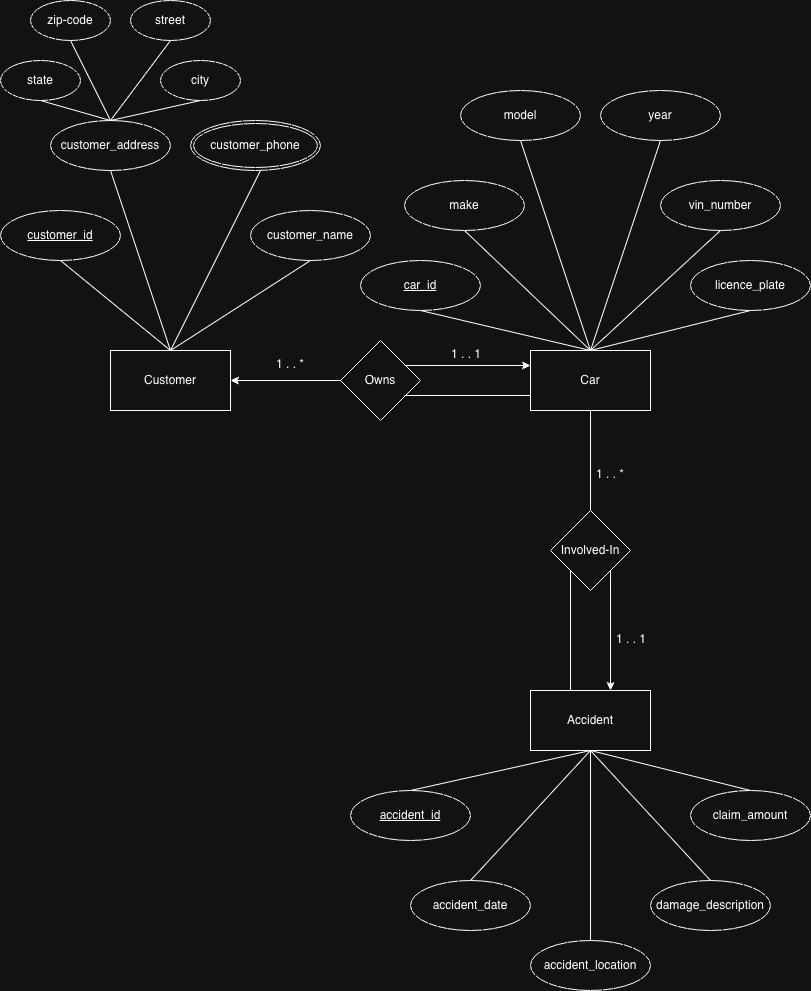

The diagram above was exported from draw.io. Its source (the exported page's mxGraphModel, read from the mxfile embedded in the PNG):
<mxGraphModel dx="706" dy="1769" grid="1" gridSize="10" guides="1" tooltips="1" connect="1" arrows="1" fold="1" page="1" pageScale="1" pageWidth="827" pageHeight="1169" math="0" shadow="0">
  <root>
    <mxCell id="0" />
    <mxCell id="1" parent="0" />
    <mxCell id="nUikNi6GTszvuFrTvope-1" parent="1" style="rounded=0;whiteSpace=wrap;html=1;" value="Customer" vertex="1">
      <mxGeometry height="60" width="120" x="120" y="280" as="geometry" />
    </mxCell>
    <mxCell id="nUikNi6GTszvuFrTvope-2" parent="1" style="rounded=0;whiteSpace=wrap;html=1;" value="Car" vertex="1">
      <mxGeometry height="60" width="120" x="540" y="280" as="geometry" />
    </mxCell>
    <mxCell id="nUikNi6GTszvuFrTvope-3" parent="1" style="rounded=0;whiteSpace=wrap;html=1;" value="Accident" vertex="1">
      <mxGeometry height="60" width="120" x="540" y="620" as="geometry" />
    </mxCell>
    <mxCell id="nUikNi6GTszvuFrTvope-4" parent="1" style="rhombus;whiteSpace=wrap;html=1;" value="Owns" vertex="1">
      <mxGeometry height="80" width="80" x="350" y="270" as="geometry" />
    </mxCell>
    <mxCell id="nUikNi6GTszvuFrTvope-5" parent="1" style="rhombus;whiteSpace=wrap;html=1;" value="Involved-In" vertex="1">
      <mxGeometry height="80" width="80" x="560" y="440" as="geometry" />
    </mxCell>
    <mxCell id="nUikNi6GTszvuFrTvope-6" parent="1" style="ellipse;whiteSpace=wrap;html=1;" value="&lt;u&gt;customer_id&lt;/u&gt;" vertex="1">
      <mxGeometry height="50" width="120" x="10" y="140" as="geometry" />
    </mxCell>
    <mxCell id="nUikNi6GTszvuFrTvope-7" parent="1" style="ellipse;whiteSpace=wrap;html=1;" value="customer_address" vertex="1">
      <mxGeometry height="50" width="120" x="60" y="50" as="geometry" />
    </mxCell>
    <mxCell id="nUikNi6GTszvuFrTvope-9" parent="1" style="ellipse;whiteSpace=wrap;html=1;" value="customer_name" vertex="1">
      <mxGeometry height="50" width="120" x="260" y="140" as="geometry" />
    </mxCell>
    <mxCell id="nUikNi6GTszvuFrTvope-10" parent="1" style="ellipse;whiteSpace=wrap;html=1;" value="model" vertex="1">
      <mxGeometry height="50" width="120" x="470" y="20" as="geometry" />
    </mxCell>
    <mxCell id="nUikNi6GTszvuFrTvope-11" parent="1" style="ellipse;whiteSpace=wrap;html=1;" value="make" vertex="1">
      <mxGeometry height="50" width="120" x="414" y="110" as="geometry" />
    </mxCell>
    <mxCell id="nUikNi6GTszvuFrTvope-12" parent="1" style="ellipse;whiteSpace=wrap;html=1;" value="&lt;u&gt;car_id&lt;/u&gt;" vertex="1">
      <mxGeometry height="50" width="120" x="370" y="190" as="geometry" />
    </mxCell>
    <mxCell id="nUikNi6GTszvuFrTvope-13" parent="1" style="ellipse;whiteSpace=wrap;html=1;" value="year" vertex="1">
      <mxGeometry height="50" width="120" x="610" y="20" as="geometry" />
    </mxCell>
    <mxCell id="nUikNi6GTszvuFrTvope-14" parent="1" style="ellipse;whiteSpace=wrap;html=1;" value="vin_number" vertex="1">
      <mxGeometry height="50" width="120" x="670" y="110" as="geometry" />
    </mxCell>
    <mxCell id="nUikNi6GTszvuFrTvope-15" parent="1" style="ellipse;whiteSpace=wrap;html=1;" value="licence_plate" vertex="1">
      <mxGeometry height="50" width="120" x="700" y="190" as="geometry" />
    </mxCell>
    <mxCell id="nUikNi6GTszvuFrTvope-16" parent="1" style="ellipse;whiteSpace=wrap;html=1;" value="accident_location" vertex="1">
      <mxGeometry height="50" width="120" x="540" y="870" as="geometry" />
    </mxCell>
    <mxCell id="nUikNi6GTszvuFrTvope-17" parent="1" style="ellipse;whiteSpace=wrap;html=1;" value="&lt;u&gt;accident_id&lt;/u&gt;" vertex="1">
      <mxGeometry height="50" width="120" x="360" y="720" as="geometry" />
    </mxCell>
    <mxCell id="nUikNi6GTszvuFrTvope-18" parent="1" style="ellipse;whiteSpace=wrap;html=1;" value="claim_amount" vertex="1">
      <mxGeometry height="50" width="120" x="700" y="720" as="geometry" />
    </mxCell>
    <mxCell id="nUikNi6GTszvuFrTvope-19" parent="1" style="ellipse;whiteSpace=wrap;html=1;" value="accident_date" vertex="1">
      <mxGeometry height="50" width="120" x="420" y="810" as="geometry" />
    </mxCell>
    <mxCell id="nUikNi6GTszvuFrTvope-20" parent="1" style="ellipse;whiteSpace=wrap;html=1;" value="damage_description" vertex="1">
      <mxGeometry height="50" width="120" x="660" y="810" as="geometry" />
    </mxCell>
    <mxCell id="nUikNi6GTszvuFrTvope-21" edge="1" parent="1" style="endArrow=none;html=1;rounded=0;entryX=0.5;entryY=1;entryDx=0;entryDy=0;" target="nUikNi6GTszvuFrTvope-3" value="">
      <mxGeometry height="50" relative="1" width="50" as="geometry">
        <mxPoint x="420" y="720" as="sourcePoint" />
        <mxPoint x="470" y="670" as="targetPoint" />
      </mxGeometry>
    </mxCell>
    <mxCell id="nUikNi6GTszvuFrTvope-22" edge="1" parent="1" source="nUikNi6GTszvuFrTvope-18" style="endArrow=none;html=1;rounded=0;exitX=0.5;exitY=0;exitDx=0;exitDy=0;" value="">
      <mxGeometry height="50" relative="1" width="50" as="geometry">
        <mxPoint x="610" y="740" as="sourcePoint" />
        <mxPoint x="600" y="680" as="targetPoint" />
      </mxGeometry>
    </mxCell>
    <mxCell id="nUikNi6GTszvuFrTvope-23" edge="1" parent="1" source="nUikNi6GTszvuFrTvope-19" style="endArrow=none;html=1;rounded=0;exitX=0.5;exitY=0;exitDx=0;exitDy=0;" value="">
      <mxGeometry height="50" relative="1" width="50" as="geometry">
        <mxPoint x="550" y="730" as="sourcePoint" />
        <mxPoint x="600" y="680" as="targetPoint" />
      </mxGeometry>
    </mxCell>
    <mxCell id="nUikNi6GTszvuFrTvope-24" edge="1" parent="1" source="nUikNi6GTszvuFrTvope-20" style="endArrow=none;html=1;rounded=0;exitX=0.5;exitY=0;exitDx=0;exitDy=0;" value="">
      <mxGeometry height="50" relative="1" width="50" as="geometry">
        <mxPoint x="575" y="780" as="sourcePoint" />
        <mxPoint x="600" y="680" as="targetPoint" />
      </mxGeometry>
    </mxCell>
    <mxCell id="nUikNi6GTszvuFrTvope-25" edge="1" parent="1" source="nUikNi6GTszvuFrTvope-16" style="endArrow=none;html=1;rounded=0;exitX=0.5;exitY=0;exitDx=0;exitDy=0;" value="">
      <mxGeometry height="50" relative="1" width="50" as="geometry">
        <mxPoint x="560" y="760" as="sourcePoint" />
        <mxPoint x="600" y="680" as="targetPoint" />
      </mxGeometry>
    </mxCell>
    <mxCell id="nUikNi6GTszvuFrTvope-26" edge="1" parent="1" style="endArrow=classic;html=1;rounded=0;exitX=0.5;exitY=1;exitDx=0;exitDy=0;entryX=0.667;entryY=0;entryDx=0;entryDy=0;entryPerimeter=0;" target="nUikNi6GTszvuFrTvope-3" value="">
      <mxGeometry height="50" relative="1" width="50" as="geometry">
        <mxPoint x="620" y="500" as="sourcePoint" />
        <mxPoint x="620" y="600" as="targetPoint" />
      </mxGeometry>
    </mxCell>
    <mxCell id="nUikNi6GTszvuFrTvope-27" edge="1" parent="1" style="endArrow=none;html=1;rounded=0;entryX=0.5;entryY=1;entryDx=0;entryDy=0;" target="nUikNi6GTszvuFrTvope-2" value="">
      <mxGeometry height="50" relative="1" width="50" as="geometry">
        <mxPoint x="600" y="440" as="sourcePoint" />
        <mxPoint x="650" y="390" as="targetPoint" />
      </mxGeometry>
    </mxCell>
    <mxCell id="nUikNi6GTszvuFrTvope-28" parent="1" style="text;strokeColor=none;fillColor=none;spacingLeft=4;spacingRight=4;overflow=hidden;rotatable=0;points=[[0,0.5],[1,0.5]];portConstraint=eastwest;fontSize=12;whiteSpace=wrap;html=1;" value="1 . . 1" vertex="1">
      <mxGeometry height="30" width="50" x="620" y="554.5" as="geometry" />
    </mxCell>
    <mxCell id="nUikNi6GTszvuFrTvope-29" parent="1" style="text;strokeColor=none;fillColor=none;spacingLeft=4;spacingRight=4;overflow=hidden;rotatable=0;points=[[0,0.5],[1,0.5]];portConstraint=eastwest;fontSize=12;whiteSpace=wrap;html=1;" value="1 . . *" vertex="1">
      <mxGeometry height="30" width="50" x="600" y="390" as="geometry" />
    </mxCell>
    <mxCell id="nUikNi6GTszvuFrTvope-32" edge="1" parent="1" style="endArrow=none;html=1;rounded=0;entryX=0.5;entryY=1;entryDx=0;entryDy=0;" target="nUikNi6GTszvuFrTvope-12" value="">
      <mxGeometry height="50" relative="1" width="50" as="geometry">
        <mxPoint x="600" y="280" as="sourcePoint" />
        <mxPoint x="650" y="230" as="targetPoint" />
      </mxGeometry>
    </mxCell>
    <mxCell id="nUikNi6GTszvuFrTvope-33" edge="1" parent="1" style="endArrow=none;html=1;rounded=0;entryX=0.5;entryY=1;entryDx=0;entryDy=0;" target="nUikNi6GTszvuFrTvope-15" value="">
      <mxGeometry height="50" relative="1" width="50" as="geometry">
        <mxPoint x="600" y="280" as="sourcePoint" />
        <mxPoint x="650" y="230" as="targetPoint" />
      </mxGeometry>
    </mxCell>
    <mxCell id="nUikNi6GTszvuFrTvope-34" edge="1" parent="1" style="endArrow=none;html=1;rounded=0;entryX=0.5;entryY=1;entryDx=0;entryDy=0;" target="nUikNi6GTszvuFrTvope-14" value="">
      <mxGeometry height="50" relative="1" width="50" as="geometry">
        <mxPoint x="600" y="280" as="sourcePoint" />
        <mxPoint x="650" y="230" as="targetPoint" />
      </mxGeometry>
    </mxCell>
    <mxCell id="nUikNi6GTszvuFrTvope-35" edge="1" parent="1" style="endArrow=none;html=1;rounded=0;entryX=0.5;entryY=1;entryDx=0;entryDy=0;" target="nUikNi6GTszvuFrTvope-11" value="">
      <mxGeometry height="50" relative="1" width="50" as="geometry">
        <mxPoint x="600" y="280" as="sourcePoint" />
        <mxPoint x="640" y="200" as="targetPoint" />
      </mxGeometry>
    </mxCell>
    <mxCell id="nUikNi6GTszvuFrTvope-36" edge="1" parent="1" style="endArrow=none;html=1;rounded=0;entryX=0.5;entryY=1;entryDx=0;entryDy=0;" target="nUikNi6GTszvuFrTvope-13" value="">
      <mxGeometry height="50" relative="1" width="50" as="geometry">
        <mxPoint x="600" y="280" as="sourcePoint" />
        <mxPoint x="650" y="190" as="targetPoint" />
      </mxGeometry>
    </mxCell>
    <mxCell id="nUikNi6GTszvuFrTvope-38" edge="1" parent="1" style="endArrow=none;html=1;rounded=0;entryX=0.5;entryY=1;entryDx=0;entryDy=0;" target="nUikNi6GTszvuFrTvope-10" value="">
      <mxGeometry height="50" relative="1" width="50" as="geometry">
        <mxPoint x="600" y="280" as="sourcePoint" />
        <mxPoint x="635" y="50" as="targetPoint" />
      </mxGeometry>
    </mxCell>
    <mxCell id="nUikNi6GTszvuFrTvope-39" edge="1" parent="1" source="nUikNi6GTszvuFrTvope-1" style="endArrow=none;html=1;rounded=0;exitX=0.5;exitY=0;exitDx=0;exitDy=0;entryX=0.5;entryY=1;entryDx=0;entryDy=0;" target="nUikNi6GTszvuFrTvope-9" value="">
      <mxGeometry height="50" relative="1" width="50" as="geometry">
        <mxPoint x="200" y="260" as="sourcePoint" />
        <mxPoint x="300" y="260" as="targetPoint" />
      </mxGeometry>
    </mxCell>
    <mxCell id="nUikNi6GTszvuFrTvope-40" edge="1" parent="1" style="endArrow=classic;html=1;rounded=0;entryX=0;entryY=0.25;entryDx=0;entryDy=0;" target="nUikNi6GTszvuFrTvope-2" value="">
      <mxGeometry height="50" relative="1" width="50" as="geometry">
        <mxPoint x="414" y="295" as="sourcePoint" />
        <mxPoint x="524" y="294.5" as="targetPoint" />
      </mxGeometry>
    </mxCell>
    <mxCell id="nUikNi6GTszvuFrTvope-41" edge="1" parent="1" source="nUikNi6GTszvuFrTvope-4" style="endArrow=classic;html=1;rounded=0;entryX=1;entryY=0.5;entryDx=0;entryDy=0;" target="nUikNi6GTszvuFrTvope-1" value="">
      <mxGeometry height="50" relative="1" width="50" as="geometry">
        <mxPoint x="270" y="390" as="sourcePoint" />
        <mxPoint x="320" y="340" as="targetPoint" />
      </mxGeometry>
    </mxCell>
    <mxCell id="nUikNi6GTszvuFrTvope-42" parent="1" style="text;strokeColor=none;fillColor=none;spacingLeft=4;spacingRight=4;overflow=hidden;rotatable=0;points=[[0,0.5],[1,0.5]];portConstraint=eastwest;fontSize=12;whiteSpace=wrap;html=1;" value="1 . . 1" vertex="1">
      <mxGeometry height="30" width="50" x="455" y="270" as="geometry" />
    </mxCell>
    <mxCell id="nUikNi6GTszvuFrTvope-43" parent="1" style="text;strokeColor=none;fillColor=none;spacingLeft=4;spacingRight=4;overflow=hidden;rotatable=0;points=[[0,0.5],[1,0.5]];portConstraint=eastwest;fontSize=12;whiteSpace=wrap;html=1;" value="1 . . *" vertex="1">
      <mxGeometry height="30" width="50" x="280" y="280" as="geometry" />
    </mxCell>
    <mxCell id="nUikNi6GTszvuFrTvope-44" edge="1" parent="1" source="nUikNi6GTszvuFrTvope-1" style="endArrow=none;html=1;rounded=0;entryX=0.5;entryY=1;entryDx=0;entryDy=0;exitX=0.5;exitY=0;exitDx=0;exitDy=0;" value="">
      <mxGeometry height="50" relative="1" width="50" as="geometry">
        <mxPoint x="170" y="250" as="sourcePoint" />
        <mxPoint x="270" y="100" as="targetPoint" />
      </mxGeometry>
    </mxCell>
    <mxCell id="nUikNi6GTszvuFrTvope-45" edge="1" parent="1" style="endArrow=none;html=1;rounded=0;entryX=0.5;entryY=1;entryDx=0;entryDy=0;" target="nUikNi6GTszvuFrTvope-7" value="">
      <mxGeometry height="50" relative="1" width="50" as="geometry">
        <mxPoint x="180" y="280" as="sourcePoint" />
        <mxPoint x="210" y="170" as="targetPoint" />
      </mxGeometry>
    </mxCell>
    <mxCell id="nUikNi6GTszvuFrTvope-46" edge="1" parent="1" source="nUikNi6GTszvuFrTvope-1" style="endArrow=none;html=1;rounded=0;entryX=0.5;entryY=1;entryDx=0;entryDy=0;exitX=0.5;exitY=0;exitDx=0;exitDy=0;" target="nUikNi6GTszvuFrTvope-6" value="">
      <mxGeometry height="50" relative="1" width="50" as="geometry">
        <mxPoint x="40" y="270" as="sourcePoint" />
        <mxPoint x="90" y="220" as="targetPoint" />
      </mxGeometry>
    </mxCell>
    <mxCell id="nUikNi6GTszvuFrTvope-47" parent="1" style="ellipse;shape=doubleEllipse;margin=3;whiteSpace=wrap;html=1;align=center;" value="customer_phone" vertex="1">
      <mxGeometry height="50" width="130" x="200" y="50" as="geometry" />
    </mxCell>
    <mxCell id="nUikNi6GTszvuFrTvope-48" parent="1" style="ellipse;whiteSpace=wrap;html=1;" value="street" vertex="1">
      <mxGeometry height="40" width="80" x="140" y="-70" as="geometry" />
    </mxCell>
    <mxCell id="nUikNi6GTszvuFrTvope-49" parent="1" style="ellipse;whiteSpace=wrap;html=1;" value="city" vertex="1">
      <mxGeometry height="40" width="80" x="170" y="-10" as="geometry" />
    </mxCell>
    <mxCell id="nUikNi6GTszvuFrTvope-50" parent="1" style="ellipse;whiteSpace=wrap;html=1;" value="state" vertex="1">
      <mxGeometry height="40" width="80" x="10" y="-10" as="geometry" />
    </mxCell>
    <mxCell id="nUikNi6GTszvuFrTvope-51" parent="1" style="ellipse;whiteSpace=wrap;html=1;" value="zip-code" vertex="1">
      <mxGeometry height="40" width="80" x="40" y="-70" as="geometry" />
    </mxCell>
    <mxCell id="nUikNi6GTszvuFrTvope-52" edge="1" parent="1" style="endArrow=none;html=1;rounded=0;entryX=0.5;entryY=1;entryDx=0;entryDy=0;" target="nUikNi6GTszvuFrTvope-49" value="">
      <mxGeometry height="50" relative="1" width="50" as="geometry">
        <mxPoint x="120" y="50" as="sourcePoint" />
        <mxPoint x="170" as="targetPoint" />
      </mxGeometry>
    </mxCell>
    <mxCell id="nUikNi6GTszvuFrTvope-53" edge="1" parent="1" source="nUikNi6GTszvuFrTvope-7" style="endArrow=none;html=1;rounded=0;entryX=0.5;entryY=1;entryDx=0;entryDy=0;exitX=0.5;exitY=0;exitDx=0;exitDy=0;" target="nUikNi6GTszvuFrTvope-48" value="">
      <mxGeometry height="50" relative="1" width="50" as="geometry">
        <mxPoint x="93.5" y="50" as="sourcePoint" />
        <mxPoint x="146.5" y="-32" as="targetPoint" />
      </mxGeometry>
    </mxCell>
    <mxCell id="nUikNi6GTszvuFrTvope-54" edge="1" parent="1" source="nUikNi6GTszvuFrTvope-7" style="endArrow=none;html=1;rounded=0;entryX=0.5;entryY=1;entryDx=0;entryDy=0;exitX=0.5;exitY=0;exitDx=0;exitDy=0;" target="nUikNi6GTszvuFrTvope-51" value="">
      <mxGeometry height="50" relative="1" width="50" as="geometry">
        <mxPoint x="90" y="40" as="sourcePoint" />
        <mxPoint x="140" y="-10" as="targetPoint" />
      </mxGeometry>
    </mxCell>
    <mxCell id="nUikNi6GTszvuFrTvope-55" edge="1" parent="1" source="nUikNi6GTszvuFrTvope-7" style="endArrow=none;html=1;rounded=0;exitX=0.5;exitY=0;exitDx=0;exitDy=0;entryX=0.5;entryY=1;entryDx=0;entryDy=0;" target="nUikNi6GTszvuFrTvope-50" value="">
      <mxGeometry height="50" relative="1" width="50" as="geometry">
        <mxPoint y="100" as="sourcePoint" />
        <mxPoint x="50" y="50" as="targetPoint" />
      </mxGeometry>
    </mxCell>
    <mxCell id="nUikNi6GTszvuFrTvope-56" parent="1" style="line;strokeWidth=1;rotatable=0;dashed=0;labelPosition=right;align=left;verticalAlign=middle;spacingTop=0;spacingLeft=6;points=[];portConstraint=eastwest;" value="" vertex="1">
      <mxGeometry height="10" width="126" x="414" y="320" as="geometry" />
    </mxCell>
    <mxCell id="nUikNi6GTszvuFrTvope-58" edge="1" parent="1" style="endArrow=none;html=1;rounded=0;" value="">
      <mxGeometry height="50" relative="1" width="50" as="geometry">
        <mxPoint x="580" y="620" as="sourcePoint" />
        <mxPoint x="580" y="500" as="targetPoint" />
      </mxGeometry>
    </mxCell>
  </root>
</mxGraphModel>